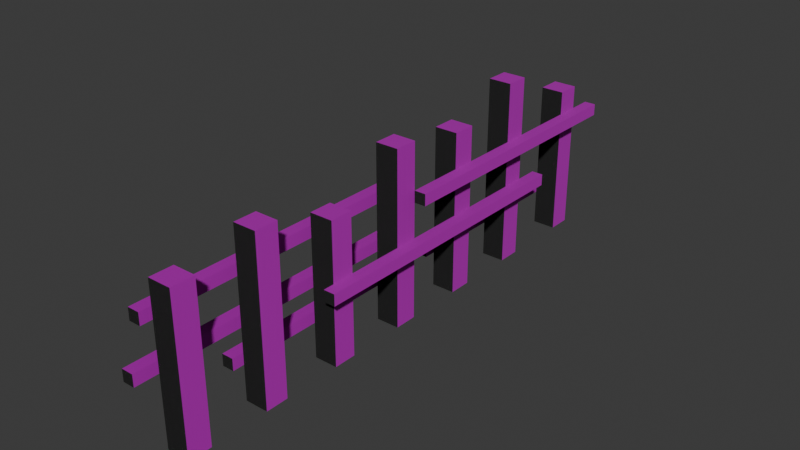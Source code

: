 # Source: Fence.blend  (saved by Blender 4.0.36; exported with 4.5.12 LTS)
import bpy
from mathutils import Matrix  # noqa: F401  (used for matrix-valued properties, if any)

bpy.ops.wm.read_factory_settings(use_empty=True)
scene = bpy.context.scene
scene.name = 'Scene'

# ---- collections
col_collection = bpy.data.collections.new('Collection'); scene.collection.children.link(col_collection)

# ---- images (referenced by path relative to the original .blend; pixels are not part of the script)
import os
ASSET_DIR = os.environ.get("B2B_ASSET_DIR", "")  # directory of the original .blend (textures are referenced by path, not embedded)
HERE = os.path.dirname(os.path.abspath(__file__))  # packed textures are extracted next to this script under _unpacked/

def load_image(name, relpath, width, height, colorspace="sRGB"):
    """Load a texture the original file referenced (path relative to the .blend, or extracted next to this script)."""
    p = next((c for c in (os.path.join(HERE, relpath), os.path.join(ASSET_DIR, relpath)) if relpath and os.path.exists(c)), "")
    if p:
        img = bpy.data.images.load(p, check_existing=True)
        img.name = name
    else:  # same state as the original file: an image datablock whose file is absent (Cycles renders it pink)
        img = bpy.data.images.new(name, width, height)
        img.source = "FILE"
        img.filepath = "//" + (relpath or name)
    img.colorspace_settings.name = colorspace
    return img
img_pixeltexturegrid_48_png = load_image('PixelTextureGrid_48.png', 'fence_tex.png', 1024, 1024, 'sRGB')

# ---- materials (node trees are filled in below, after node groups)
mat_material_004 = bpy.data.materials.new('Material.004')

# ---- material node trees
mat_material_004.use_nodes = True; mat_material_004.node_tree.nodes.clear()
_N = mat_material_004.node_tree.nodes; _L = mat_material_004.node_tree.links
n0 = _N.new('ShaderNodeOutputMaterial'); n0.name = 'Material Output'; n0.location = (300, 300)
n1 = _N.new('ShaderNodeBsdfPrincipled'); n1.name = 'Principled BSDF'; n1.location = (-7, 340)
n1.inputs[2].default_value = 0.85
n1.inputs[3].default_value = 1.45
n2 = _N.new('ShaderNodeTexImage'); n2.name = 'Image Texture'; n2.location = (-932, 315)
n2.image = img_pixeltexturegrid_48_png
n2.interpolation = 'Closest'
n3 = _N.new('ShaderNodeValToRGB'); n3.name = 'Color Ramp'; n3.location = (-572, 269)
while len(n3.color_ramp.elements) > 1: n3.color_ramp.elements.remove(n3.color_ramp.elements[-1])
n3.color_ramp.elements[0].position = 0.0; n3.color_ramp.elements[0].color = (0.0, 0.0, 0.0, 1.0)
_e = n3.color_ramp.elements.new(0.1545); _e.color = (1.0, 1.0, 1.0, 1.0)
_L.new(n2.outputs[0], n1.inputs[0])
_L.new(n1.outputs[0], n0.inputs[0])
_L.new(n2.outputs[0], n3.inputs[0])
_L.new(n3.outputs[0], n1.inputs[5])
n0.is_active_output = True

# ---- world
world_world = bpy.data.worlds.new('World'); scene.world = world_world
world_world.use_nodes = True; world_world.node_tree.nodes.clear()
_N = world_world.node_tree.nodes; _L = world_world.node_tree.links
n0 = _N.new('ShaderNodeOutputWorld'); n0.name = 'World Output'; n0.location = (300, 300)
n1 = _N.new('ShaderNodeBackground'); n1.name = 'Background'; n1.location = (10, 300)
n1.inputs[0].default_value = (0.05088, 0.05088, 0.05088, 1.0)
_L.new(n1.outputs[0], n0.inputs[0])
n0.is_active_output = True
world_world.color = (0.05088, 0.05088, 0.05088)
world_world.use_sun_shadow = False
world_world.sun_shadow_jitter_overblur = 0.0

# ---- meshes
me_cube_001 = bpy.data.meshes.new('Cube.001')
me_cube_001.from_pydata([(-0.04847, -1.403, -0.4337), (-0.04847, -1.403, 0.3853), (-0.04847, -1.277, -0.4337), (-0.04847, -1.277, 0.3853), (0.07753, -1.403, -0.4337), (0.07753, -1.403, 0.3853), (0.07753, -1.277, -0.4337), (0.07753, -1.277, 0.3853), (-0.04847, -0.962, -0.4337), (-0.04847, -0.962, 0.4483), (-0.04847, -0.836, -0.4337), (-0.04847, -0.836, 0.4483), (0.07753, -0.962, -0.4337), (0.07753, -0.962, 0.4483), (0.07753, -0.836, -0.4337), (0.07753, -0.836, 0.4483), (-0.04847, -0.521, -0.4337), (-0.04847, -0.521, 0.3223), (-0.04847, -0.395, -0.4337), (-0.04847, -0.395, 0.3223), (0.07753, -0.521, -0.4337), (0.07753, -0.521, 0.3223), (0.07753, -0.395, -0.4337), (0.07753, -0.395, 0.3223), (-0.04847, -0.07996, -0.4337), (-0.04847, -0.07996, 0.5113), (-0.04847, 0.04604, -0.4337), (-0.04847, 0.04604, 0.5113), (0.07753, -0.07996, -0.4337), (0.07753, -0.07996, 0.5113), (0.07753, 0.04604, -0.4337), (0.07753, 0.04604, 0.5113), (-0.04847, 0.361, -0.4337), (-0.04847, 0.361, 0.4483), (-0.04847, 0.487, -0.4337), (-0.04847, 0.487, 0.4483), (0.07753, 0.361, -0.4337), (0.07753, 0.361, 0.4483), (0.07753, 0.487, -0.4337), (0.07753, 0.487, 0.4483), (-0.04847, 0.802, -0.4337), (-0.04847, 0.802, 0.5743), (-0.04847, 0.928, -0.4337), (-0.04847, 0.928, 0.5743), (0.07753, 0.802, -0.4337), (0.07753, 0.802, 0.5743), (0.07753, 0.928, -0.4337), (0.07753, 0.928, 0.5743), (-0.04847, 1.306, -0.4337), (-0.04847, 1.306, 0.3853), (-0.04847, 1.432, -0.4337), (-0.04847, 1.432, 0.3853), (0.07753, 1.306, -0.4337), (0.07753, 1.306, 0.3853), (0.07753, 1.432, -0.4337), (0.07753, 1.432, 0.3853), (-0.1115, 0.04604, 0.1963), (-0.1115, -1.466, 0.1963), (-0.1115, 0.04604, 0.2593), (-0.1115, -1.466, 0.2593), (-0.04847, 0.04604, 0.1963), (-0.04847, -1.466, 0.1963), (-0.04847, 0.04604, 0.2593), (-0.04847, -1.466, 0.2593), (0.07753, 1.054, -0.05573), (0.07753, -0.584, -0.05573), (0.07753, 1.054, 0.007269), (0.07753, -0.584, 0.007269), (0.1405, 1.054, -0.05573), (0.1405, -0.584, -0.05573), (0.1405, 1.054, 0.007269), (0.1405, -0.584, 0.007269), (-0.1115, 1.495, -0.2447), (-0.1115, 0.298, -0.2447), (-0.1115, 1.495, -0.1817), (-0.1115, 0.298, -0.1817), (-0.04847, 1.495, -0.2447), (-0.04847, 0.298, -0.2447), (-0.04847, 1.495, -0.1817), (-0.04847, 0.298, -0.1817), (0.07753, 1.558, 0.1963), (0.07753, 0.04604, 0.1963), (0.07753, 1.558, 0.2593), (0.07753, 0.04604, 0.2593), (0.1405, 1.558, 0.1963), (0.1405, 0.04604, 0.1963), (0.1405, 1.558, 0.2593), (0.1405, 0.04604, 0.2593), (-0.1115, 0.109, -0.05573), (-0.1115, -1.529, -0.05573), (-0.1115, 0.109, 0.007269), (-0.1115, -1.529, 0.007269), (-0.04847, 0.109, -0.05573), (-0.04847, -1.529, -0.05573), (-0.04847, 0.109, 0.007269), (-0.04847, -1.529, 0.007269), (-0.1115, 0.109, -0.2447), (-0.1115, -1.025, -0.2447), (-0.1115, 0.109, -0.1817), (-0.1115, -1.025, -0.1817), (-0.04847, 0.109, -0.2447), (-0.04847, -1.025, -0.2447), (-0.04847, 0.109, -0.1817), (-0.04847, -1.025, -0.1817)], [], [(0, 1, 3, 2), (2, 3, 7, 6), (6, 7, 5, 4), (4, 5, 1, 0), (2, 6, 4, 0), (7, 3, 1, 5), (8, 9, 11, 10), (10, 11, 15, 14), (14, 15, 13, 12), (12, 13, 9, 8), (10, 14, 12, 8), (15, 11, 9, 13), (16, 17, 19, 18), (18, 19, 23, 22), (22, 23, 21, 20), (20, 21, 17, 16), (18, 22, 20, 16), (23, 19, 17, 21), (24, 25, 27, 26), (26, 27, 31, 30), (30, 31, 29, 28), (28, 29, 25, 24), (26, 30, 28, 24), (31, 27, 25, 29), (32, 33, 35, 34), (34, 35, 39, 38), (38, 39, 37, 36), (36, 37, 33, 32), (34, 38, 36, 32), (39, 35, 33, 37), (40, 41, 43, 42), (42, 43, 47, 46), (46, 47, 45, 44), (44, 45, 41, 40), (42, 46, 44, 40), (47, 43, 41, 45), (48, 49, 51, 50), (50, 51, 55, 54), (54, 55, 53, 52), (52, 53, 49, 48), (50, 54, 52, 48), (55, 51, 49, 53), (56, 57, 59, 58), (58, 59, 63, 62), (62, 63, 61, 60), (60, 61, 57, 56), (58, 62, 60, 56), (63, 59, 57, 61), (64, 65, 67, 66), (66, 67, 71, 70), (70, 71, 69, 68), (68, 69, 65, 64), (66, 70, 68, 64), (71, 67, 65, 69), (72, 73, 75, 74), (74, 75, 79, 78), (78, 79, 77, 76), (76, 77, 73, 72), (74, 78, 76, 72), (79, 75, 73, 77), (80, 81, 83, 82), (82, 83, 87, 86), (86, 87, 85, 84), (84, 85, 81, 80), (82, 86, 84, 80), (87, 83, 81, 85), (88, 89, 91, 90), (90, 91, 95, 94), (94, 95, 93, 92), (92, 93, 89, 88), (90, 94, 92, 88), (95, 91, 89, 93), (96, 97, 99, 98), (98, 99, 103, 102), (102, 103, 101, 100), (100, 101, 97, 96), (98, 102, 100, 96), (103, 99, 97, 101)])
_uv = me_cube_001.uv_layers.new(name='UVMap')
_uv.uv.foreach_set('vector', [0.04167, 0.3542, 0.04167, 0.625, 0.08333, 0.625, 0.08333, 0.3542, 0.8125, 0.0, 0.8125, 0.2917, 0.8542, 0.2917, 0.8542, 0.0, 0.8125, 0.0, 0.8125, 0.2917, 0.7708, 0.2917, 0.7708, 0.0, 0.08333, 0.625, 0.08333, 0.8958, 0.04167, 0.8958, 0.04167, 0.625, 0.5625, 0.5417, 0.6042, 0.5417, 0.6042, 0.5, 0.5625, 0.5, 0.5625, 0.5, 0.5208, 0.5, 0.5208, 0.4583, 0.5625, 0.4583, 0.6042, 0.0, 0.6042, 0.3125, 0.6458, 0.3125, 0.6458, 0.0, 0.2917, 0.3333, 0.2917, 0.625, 0.3333, 0.625, 0.3333, 0.3333, 0.2917, 0.3333, 0.2917, 0.625, 0.25, 0.625, 0.25, 0.3333, 0.6042, 0.0, 0.6042, 0.3125, 0.5625, 0.3125, 0.5625, 0.0, 0.5208, 0.3958, 0.5625, 0.3958, 0.5625, 0.3542, 0.5208, 0.3542, 0.5625, 0.4583, 0.5208, 0.4583, 0.5208, 0.4167, 0.5625, 0.4167, 0.7708, 0.2917, 0.7708, 0.5417, 0.8125, 0.5417, 0.8125, 0.2917, 0.0, 0.625, 0.0, 0.875, 0.04167, 0.875, 0.04167, 0.625, 0.25, 0.6458, 0.25, 0.8958, 0.2083, 0.8958, 0.2083, 0.6458, 0.8542, 0.2917, 0.8542, 0.5417, 0.8125, 0.5417, 0.8125, 0.2917, 0.5208, 0.3542, 0.5625, 0.3542, 0.5625, 0.3125, 0.5208, 0.3125, 0.6458, 0.3958, 0.6042, 0.3958, 0.6042, 0.3542, 0.6458, 0.3542, 0.25, 0.0, 0.25, 0.3333, 0.2917, 0.3333, 0.2917, 0.0, 0.2083, 0.0, 0.2083, 0.3333, 0.25, 0.3333, 0.25, 0.0, 0.3333, 0.0, 0.3333, 0.3333, 0.2917, 0.3333, 0.2917, 0.0, 0.2083, 0.0, 0.2083, 0.3333, 0.1667, 0.3333, 0.1667, 0.0, 0.5208, 0.5417, 0.5625, 0.5417, 0.5625, 0.5, 0.5208, 0.5, 0.6458, 0.4583, 0.6042, 0.4583, 0.6042, 0.4167, 0.6458, 0.4167, 0.5208, 0.0, 0.5208, 0.3125, 0.5625, 0.3125, 0.5625, 0.0, 0.125, 0.3542, 0.125, 0.6458, 0.1667, 0.6458, 0.1667, 0.3542, 0.2083, 0.3333, 0.2083, 0.625, 0.1667, 0.625, 0.1667, 0.3333, 0.25, 0.3333, 0.25, 0.625, 0.2083, 0.625, 0.2083, 0.3333, 0.6042, 0.3542, 0.6458, 0.3542, 0.6458, 0.3125, 0.6042, 0.3125, 0.6042, 0.4583, 0.5625, 0.4583, 0.5625, 0.4167, 0.6042, 0.4167, 0.04167, 0.0, 0.04167, 0.3542, 0.08333, 0.3542, 0.08333, 0.0, 0.08333, 0.0, 0.08333, 0.3542, 0.125, 0.3542, 0.125, 0.0, 0.1667, 0.0, 0.1667, 0.3542, 0.125, 0.3542, 0.125, 0.0, 0.04167, 0.0, 0.04167, 0.3542, 0.0, 0.3542, 0.0, 0.0, 0.6042, 0.5417, 0.6458, 0.5417, 0.6458, 0.5, 0.6042, 0.5, 0.6042, 0.3542, 0.5625, 0.3542, 0.5625, 0.3125, 0.6042, 0.3125, 0.875, 0.0, 0.875, 0.2917, 0.9167, 0.2917, 0.9167, 0.0, 0.08333, 0.625, 0.08333, 0.8958, 0.125, 0.8958, 0.125, 0.625, 0.125, 0.3542, 0.125, 0.625, 0.08333, 0.625, 0.08333, 0.3542, 0.04167, 0.3542, 0.04167, 0.625, 0.0, 0.625, 0.0, 0.3542, 0.5625, 0.3958, 0.6042, 0.3958, 0.6042, 0.3542, 0.5625, 0.3542, 0.6042, 0.5, 0.5625, 0.5, 0.5625, 0.4583, 0.6042, 0.4583, 0.9167, 0.7292, 0.3958, 0.7292, 0.3958, 0.75, 0.9167, 0.75, 0.6875, 0.5208, 0.6875, 0.0, 0.7083, 0.0, 0.7083, 0.5208, 0.9167, 0.7917, 0.3958, 0.7917, 0.3958, 0.7708, 0.9167, 0.7708, 0.6875, 0.5208, 0.6875, 0.0, 0.6667, 0.0, 0.6667, 0.5208, 0.6042, 0.5, 0.625, 0.5, 0.625, 0.4792, 0.6042, 0.4792, 0.2708, 0.6667, 0.25, 0.6667, 0.25, 0.6458, 0.2708, 0.6458, 0.9583, 0.6042, 0.3958, 0.6042, 0.3958, 0.625, 0.9583, 0.625, 0.4583, 0.5625, 0.4583, 0.0, 0.4792, 0.0, 0.4792, 0.5625, 0.9583, 0.5833, 0.3958, 0.5833, 0.3958, 0.5625, 0.9583, 0.5625, 0.5, 0.5625, 0.5, 0.0, 0.4792, 0.0, 0.4792, 0.5625, 0.3542, 0.6875, 0.375, 0.6875, 0.375, 0.6667, 0.3542, 0.6667, 0.3125, 0.6875, 0.2917, 0.6875, 0.2917, 0.6667, 0.3125, 0.6667, 0.8125, 0.7917, 0.3958, 0.7917, 0.3958, 0.8125, 0.8125, 0.8125, 0.9167, 0.4167, 0.9167, 0.0, 0.9375, 0.0, 0.9375, 0.4167, 0.8125, 0.8333, 0.3958, 0.8333, 0.3958, 0.8125, 0.8125, 0.8125, 0.9792, 0.4167, 0.9792, 0.0, 0.9375, 0.0, 0.9375, 0.4167, 0.2917, 0.6667, 0.3125, 0.6667, 0.3125, 0.6458, 0.2917, 0.6458, 0.3542, 0.6667, 0.3333, 0.6667, 0.3333, 0.6458, 0.3542, 0.6458, 0.9167, 0.7083, 0.3958, 0.7083, 0.3958, 0.7292, 0.9167, 0.7292, 0.75, 0.5208, 0.75, 0.0, 0.7708, 0.0, 0.7708, 0.5208, 0.9167, 0.7083, 0.3958, 0.7083, 0.3958, 0.6875, 0.9167, 0.6875, 0.7292, 0.5208, 0.7292, 0.0, 0.7083, 0.0, 0.7083, 0.5208, 0.3333, 0.6875, 0.3542, 0.6875, 0.3542, 0.6667, 0.3333, 0.6667, 0.7083, 0.5417, 0.6875, 0.5417, 0.6875, 0.5208, 0.7083, 0.5208, 0.9583, 0.625, 0.3958, 0.625, 0.3958, 0.6458, 0.9583, 0.6458, 0.3958, 0.5625, 0.3958, 0.0, 0.4167, 0.0, 0.4167, 0.5625, 0.9583, 0.6667, 0.3958, 0.6667, 0.3958, 0.6458, 0.9583, 0.6458, 0.4375, 0.5625, 0.4375, 0.0, 0.4167, 0.0, 0.4167, 0.5625, 0.3542, 0.6667, 0.375, 0.6667, 0.375, 0.6458, 0.3542, 0.6458, 0.1875, 0.6875, 0.1667, 0.6875, 0.1667, 0.6667, 0.1875, 0.6667, 0.7917, 0.8542, 0.3958, 0.8542, 0.3958, 0.875, 0.7917, 0.875, 0.9792, 0.7917, 0.9792, 0.3958, 1.0, 0.3958, 1.0, 0.7917, 0.7917, 0.8958, 0.3958, 0.8958, 0.3958, 0.875, 0.7917, 0.875, 1.0, 0.3958, 1.0, 0.0, 0.9792, 0.0, 0.9792, 0.3958, 0.6667, 0.5417, 0.6875, 0.5417, 0.6875, 0.5208, 0.6667, 0.5208, 0.2708, 0.6875, 0.25, 0.6875, 0.25, 0.6667, 0.2708, 0.6667])
me_cube_001.materials.append(mat_material_004)
me_cube_001.use_paint_bone_selection = False
me_cube_001.use_paint_mask = True
me_cube_001.update()

# ---- objects
ob_fence = bpy.data.objects.new('Fence', me_cube_001)

# ---- transforms, parenting, visibility, modifiers, constraints
ob_fence.location = (0.0, 0.0, 0.0)

# ---- collection membership
col_collection.objects.link(ob_fence)

# ---- scene / render settings (as saved in the file)
scene.frame_start = 1; scene.frame_end = 250; scene.frame_set(1)
scene.render.engine = 'CYCLES'
scene.cycles.sampling_pattern = 'TABULATED_SOBOL'
bpy.context.view_layer.update()

# ---- added for rendering (the .blend has no active camera and no usable light): camera, sun
cam_auto = bpy.data.cameras.new('AutoCamera')
cam_auto.lens = 50.0
cam_auto.sensor_width = 36.0
cam_auto.clip_end = 1000.0
ob_auto_camera = bpy.data.objects.new('AutoCamera', cam_auto)
scene.collection.objects.link(ob_auto_camera)
ob_auto_camera.location = (3.02815, -3.60179, 2.48116)
ob_auto_camera.rotation_euler = (1.09748, -7.21219e-08, 0.694738)
scene.camera = ob_auto_camera
light_auto_sun = bpy.data.lights.new('AutoSun', 'SUN')
light_auto_sun.energy = 3.0
light_auto_sun.angle = 0.0523599
ob_auto_sun = bpy.data.objects.new('AutoSun', light_auto_sun)
scene.collection.objects.link(ob_auto_sun)
ob_auto_sun.rotation_euler = (0.872665, 0.174533, 0.523599)
bpy.context.view_layer.update()
